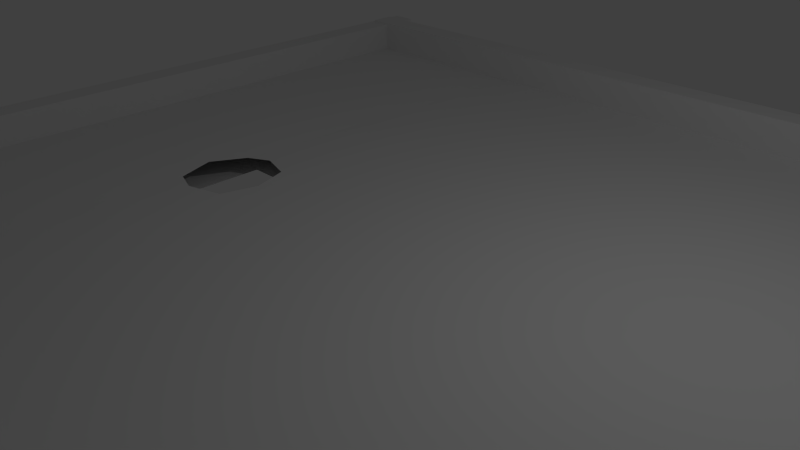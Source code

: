 # Source: stage1.blend  (saved by Blender 2.74.0; exported with 4.5.12 LTS)
import bpy
from mathutils import Matrix  # noqa: F401  (used for matrix-valued properties, if any)

bpy.ops.wm.read_factory_settings(use_empty=True)
scene = bpy.context.scene
scene.name = 'Scene'

# ---- collections
col_collection_1 = bpy.data.collections.new('Collection 1'); scene.collection.children.link(col_collection_1)

# ---- materials (node trees are filled in below, after node groups)
mat_material = bpy.data.materials.new('Material')
mat_material.alpha_threshold = 0.0
mat_material.use_transparent_shadow = False
mat_material.roughness = 0.5
mat_material.line_color = (0.0, 0.0, 0.0, 1.0)

# ---- material node trees

# ---- world
world_world = bpy.data.worlds.new('World'); scene.world = world_world
world_world.color = (0.05088, 0.05088, 0.05088)
world_world.use_sun_shadow = False
world_world.sun_shadow_jitter_overblur = 0.0
world_world.cycles.sampling_method = 'MANUAL'
world_world.cycles.sample_map_resolution = 256

# ---- cameras
cam_camera = bpy.data.cameras.new('Camera')
cam_camera.clip_end = 100.0
cam_camera.lens = 35.0
cam_camera.sensor_width = 32.0
cam_camera.sensor_height = 18.0
cam_camera.ortho_scale = 7.314
cam_camera.dof.focus_distance = 0.0
cam_camera.dof.aperture_fstop = 128.0

# ---- lights
light_lamp = bpy.data.lights.new('Lamp', 'POINT')
light_lamp.transmission_factor = 0.0
light_lamp.cutoff_distance = 30.0
light_lamp.energy = 100.0
light_lamp.shadow_buffer_clip_start = 1.001
light_lamp.shadow_soft_size = 0.1
light_lamp.shadow_maximum_resolution = 0.006
light_lamp.use_absolute_resolution = True
light_lamp.cycles.use_multiple_importance_sampling = False

# ---- meshes
me_cube_001 = bpy.data.meshes.new('Cube.001')
me_cube_001.from_pydata([(-1.0, -1.0, -1.0), (-1.0, -1.0, 1.0), (-1.0, 1.0, -1.0), (-1.0, 1.0, 1.0), (1.0, -1.0, -1.0), (1.0, -1.0, 1.0), (1.0, 1.0, -1.0), (1.0, 1.0, 1.0)], [], [(1, 3, 2, 0), (3, 7, 6, 2), (7, 5, 4, 6), (5, 1, 0, 4), (0, 2, 6, 4), (5, 7, 3, 1)])
me_cube_001.use_remesh_preserve_volume = False
me_cube_001.use_remesh_preserve_attributes = False
me_cube_001.use_mirror_vertex_groups = False
me_cube_001.update()
me_cube = bpy.data.meshes.new('Cube')
me_cube.from_pydata([(1.0, 1.0, -1.0), (1.0, -1.0, -1.0), (-1.0, -1.0, -1.0), (-1.0, 1.0, -1.0), (1.0, 1.0, 1.0), (1.0, -1.0, 1.0), (-1.0, -1.0, 1.0), (-1.0, 1.0, 1.0), (1.0, -0.001636, -1.0), (-1.0, -0.001636, -1.0), (1.0, -0.001637, 1.0), (-1.0, -0.001636, 1.0), (-0.6131, 1.0, -1.0), (-0.6131, -1.0, -1.0), (-0.6131, 1.0, 1.0), (-0.6131, -1.0, 1.0), (-0.6131, -0.001636, 1.0), (-0.6131, -0.001636, -1.0), (-0.4486, 1.0, -1.0), (-0.4486, -1.0, -1.0), (-0.4486, 1.0, 1.0), (-0.4486, -1.0, 1.0), (-0.2801, -0.001636, 1.0), (-0.2918, 1.0, -1.0), (-0.2918, -1.0, -1.0), (-0.2918, 1.0, 1.0), (-0.2918, -1.0, 1.0), (-0.2814, -0.001636, -1.0), (1.0, -0.131, -1.0), (1.0, -0.131, 1.0), (-1.0, -0.131, -1.0), (-1.0, -0.131, 1.0), (-0.6131, -0.131, 1.0), (-0.6131, -0.131, -1.0), (-0.4486, -0.131, -1.0), (-0.4492, -0.1066, 1.006), (-0.2918, -0.131, 1.0), (-0.2918, -0.131, -1.0), (-1.0, 0.1251, -1.0), (-1.0, 0.1251, 1.0), (1.0, 0.1251, -1.0), (1.0, 0.1251, 1.0), (-0.6131, 0.1251, -1.0), (-0.6131, 0.1251, 1.0), (-0.4418, 0.1003, 0.9969), (-0.4486, 0.1251, -1.0), (-0.2918, 0.1251, -1.0), (-0.2906, 0.1251, 1.0), (-0.3604, 1.0, -1.0), (-0.3604, -1.0, -1.0), (-0.3604, 1.0, 1.0), (-0.3604, -1.0, 1.0), (-0.3481, -0.001636, -1.0), (-0.3471, -0.001636, 1.0), (-0.3688, -0.08483, 1.031), (-0.3572, -0.131, -1.0), (-0.3564, 0.1251, -1.0), (-0.3709, 0.07709, 1.034), (-0.5316, 1.0, -1.0), (-0.5316, -1.0, -1.0), (-0.5316, 1.0, 1.0), (-0.5316, -1.0, 1.0), (-0.5316, -0.001636, -1.0), (-0.5316, -0.001636, 1.0), (-0.5316, -0.131, -1.0), (-0.5041, -0.08671, 0.9558), (-0.495, 0.07768, 0.9172), (-0.5316, 0.1251, -1.0)], [], [(33, 13, 2, 30), (32, 31, 6, 15), (28, 29, 5, 1), (13, 15, 6, 2), (38, 39, 7, 3), (14, 12, 3, 7), (30, 31, 11, 9), (40, 41, 10, 8), (43, 39, 11, 16), (42, 17, 9, 38), (67, 62, 17, 42), (66, 43, 16, 63), (60, 58, 12, 14), (59, 61, 15, 13), (65, 32, 15, 61), (64, 59, 13, 33), (55, 49, 19, 34), (54, 35, 21, 51), (49, 51, 21, 19), (50, 48, 18, 20), (40, 8, 27, 46), (41, 47, 22, 10), (4, 0, 23, 25), (1, 5, 26, 24), (29, 36, 26, 5), (28, 1, 24, 37), (8, 28, 37, 27), (10, 22, 36, 29), (62, 64, 33, 17), (63, 16, 32, 65), (2, 6, 31, 30), (8, 10, 29, 28), (16, 11, 31, 32), (17, 33, 30, 9), (4, 25, 47, 41), (0, 40, 46, 23), (48, 56, 45, 18), (50, 20, 44, 57), (60, 14, 43, 66), (58, 67, 42, 12), (12, 42, 38, 3), (14, 7, 39, 43), (0, 4, 41, 40), (9, 11, 39, 38), (25, 50, 57, 47), (23, 46, 56, 48), (27, 37, 55, 52), (22, 53, 54, 36), (46, 27, 52, 56), (47, 57, 53, 22), (25, 23, 48, 50), (24, 26, 51, 49), (36, 54, 51, 26), (37, 24, 49, 55), (18, 45, 67, 58), (20, 60, 66, 44), (34, 19, 59, 64), (35, 65, 61, 21), (19, 21, 61, 59), (20, 18, 58, 60)])
me_cube.materials.append(mat_material)
me_cube.use_remesh_preserve_volume = False
me_cube.use_remesh_preserve_attributes = False
me_cube.use_mirror_vertex_groups = False
me_cube.update()

# ---- objects
ob_cube_004 = bpy.data.objects.new('Cube.004', me_cube_001)
ob_cube_003 = bpy.data.objects.new('Cube.003', me_cube_001)
ob_cube_002 = bpy.data.objects.new('Cube.002', me_cube_001)
ob_cube_001 = bpy.data.objects.new('Cube.001', me_cube_001)
ob_cube = bpy.data.objects.new('Cube', me_cube)
ob_lamp = bpy.data.objects.new('Lamp', light_lamp)
ob_camera = bpy.data.objects.new('Camera', cam_camera)

# ---- transforms, parenting, visibility, modifiers, constraints
ob_cube_004.location = (0.9554, 4.451, 0.4457)
ob_cube_004.rotation_euler = (0.0, 0.0, 3.139)
ob_cube_004.scale = (7.119, 0.2227, 0.2809)
ob_cube_004.lineart.crease_threshold = 0.0
ob_cube_003.location = (0.7617, -9.34, 0.4404)
ob_cube_003.rotation_euler = (0.0, 0.0, 3.133)
ob_cube_003.scale = (7.119, 0.2227, 0.2809)
ob_cube_003.lineart.crease_threshold = 0.0
ob_cube_002.location = (7.458, -2.448, 0.4566)
ob_cube_002.rotation_euler = (0.0, -0.0, 1.559)
ob_cube_002.scale = (7.119, 0.2227, 0.2809)
ob_cube_002.lineart.crease_threshold = 0.0
ob_cube_001.location = (-5.765, -2.332, 0.4772)
ob_cube_001.rotation_euler = (0.0, -0.0, 1.559)
ob_cube_001.scale = (7.119, 0.2227, 0.2809)
ob_cube_001.lineart.crease_threshold = 0.0
ob_cube.location = (0.8593, -2.433, 0.0)
ob_cube.rotation_euler = (0.0, -0.0, 1.571)
ob_cube.scale = (7.09, 6.861, 0.1963)
ob_cube.lock_rotations_4d = False
ob_cube.empty_display_type = 'ARROWS'
ob_cube.lineart.crease_threshold = 0.0
ob_lamp.location = (-0.09988, 1.654, 5.904)
ob_lamp.rotation_euler = (0.6503, 0.05522, 3.426)
ob_lamp.lock_rotations_4d = False
ob_lamp.empty_display_type = 'ARROWS'
ob_lamp.color = (0.0, 0.0, 0.0, 0.0)
ob_lamp.lineart.crease_threshold = 0.0
ob_camera.location = (7.451, 4.974, 5.344)
ob_camera.rotation_euler = (1.109, 0.01082, 2.374)
ob_camera.lock_rotations_4d = False
ob_camera.empty_display_type = 'ARROWS'
ob_camera.color = (0.0, 0.0, 0.0, 0.0)
ob_camera.display_type = 'WIRE'
ob_camera.lineart.crease_threshold = 0.0

# ---- collection membership
col_collection_1.objects.link(ob_cube_004)
col_collection_1.objects.link(ob_cube_003)
col_collection_1.objects.link(ob_cube_002)
col_collection_1.objects.link(ob_cube_001)
col_collection_1.objects.link(ob_cube)
col_collection_1.objects.link(ob_lamp)
col_collection_1.objects.link(ob_camera)

# ---- scene / render settings (as saved in the file)
scene.camera = ob_camera
scene.frame_start = 1; scene.frame_end = 250; scene.frame_set(1)
scene.render.engine = 'BLENDER_EEVEE_NEXT'
scene.render.resolution_percentage = 50
scene.render.dither_intensity = 0.0
scene.cycles.use_denoising = False
scene.cycles.samples = 10
scene.cycles.sampling_pattern = 'TABULATED_SOBOL'
scene.cycles.light_sampling_threshold = 0.0
scene.cycles.use_adaptive_sampling = False
scene.cycles.use_light_tree = False
scene.cycles.blur_glossy = 0.0
scene.cycles.pixel_filter_type = 'GAUSSIAN'
scene.cycles.sample_clamp_indirect = 0.0
scene.view_settings.view_transform = 'Standard'
bpy.context.view_layer.update()
